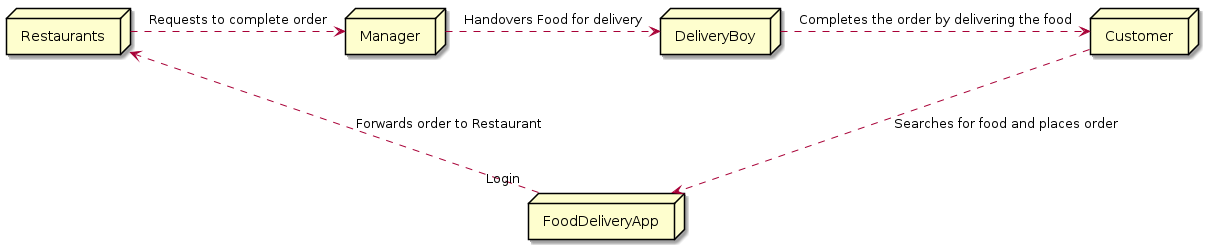

The diagram above was rendered by PlantUML. Its source (embedded in the PNG):
@startuml deployment_diagram

node Customer
node FoodDeliveryApp
node Manager
node Restaurants
node DeliveryBoy

Customer .--> FoodDeliveryApp : "Searches for food and places order"
FoodDeliveryApp "Login".--> Restaurants : "Forwards order to Restaurant"
Restaurants .> Manager : "Requests to complete order"
Manager .> DeliveryBoy : "Handovers Food for delivery"
DeliveryBoy .>Customer : "Completes the order by delivering the food"
@enduml